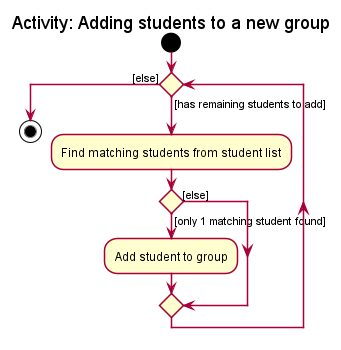

The diagram above was rendered by PlantUML. Its source (embedded in the PNG):
@startuml
!include style.puml

title Activity: Adding students to a new group

start
while () is ([has remaining students to add])
  :Find matching students from student list;
  if () then ([only 1 matching student found])
    :Add student to group;
  else ([else])
  endif
endwhile ([else])
stop

@enduml